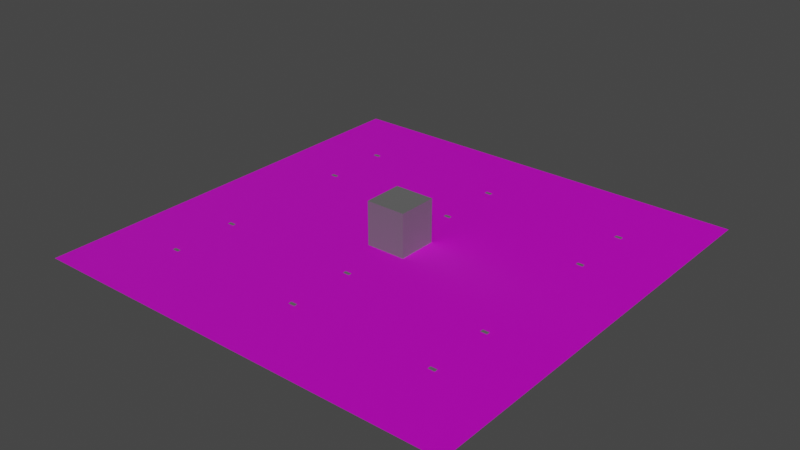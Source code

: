 # Source: roof.blend  (saved by Blender 3.6.13; exported with 4.5.12 LTS)
import bpy
from mathutils import Matrix  # noqa: F401  (used for matrix-valued properties, if any)

bpy.ops.wm.read_factory_settings(use_empty=True)
scene = bpy.context.scene
scene.name = 'Scene'

# ---- collections
col_collection = bpy.data.collections.new('Collection'); scene.collection.children.link(col_collection)

# ---- images (referenced by path relative to the original .blend; pixels are not part of the script)
import os
ASSET_DIR = os.environ.get("B2B_ASSET_DIR", "")  # directory of the original .blend (textures are referenced by path, not embedded)
HERE = os.path.dirname(os.path.abspath(__file__))  # packed textures are extracted next to this script under _unpacked/

def load_image(name, relpath, width, height, colorspace="sRGB"):
    """Load a texture the original file referenced (path relative to the .blend, or extracted next to this script)."""
    p = next((c for c in (os.path.join(HERE, relpath), os.path.join(ASSET_DIR, relpath)) if relpath and os.path.exists(c)), "")
    if p:
        img = bpy.data.images.load(p, check_existing=True)
        img.name = name
    else:  # same state as the original file: an image datablock whose file is absent (Cycles renders it pink)
        img = bpy.data.images.new(name, width, height)
        img.source = "FILE"
        img.filepath = "//" + (relpath or name)
    img.colorspace_settings.name = colorspace
    return img
img_ceiling_tiles_tiff = load_image('ceiling-tiles.tiff', 'ceiling-tiles.tiff', 1024, 1024, 'sRGB')
img_ceiling_tile_normal_png = load_image('ceiling-tile-normal.png', 'ceiling-tile-normal.png', 1024, 1024, 'sRGB')

# ---- materials (node trees are filled in below, after node groups)
mat_ceiling = bpy.data.materials.new('ceiling')
mat_ceiling.use_transparent_shadow = False
mat_metal = bpy.data.materials.new('metal')
mat_metal.use_transparent_shadow = False
mat_vent = bpy.data.materials.new('vent')
mat_vent.use_transparent_shadow = False
mat_light = bpy.data.materials.new('light')
mat_light.use_transparent_shadow = False

# ---- node groups
ng_auto_smooth = bpy.data.node_groups.new('Auto Smooth', 'GeometryNodeTree')
_s = ng_auto_smooth.interface.new_socket(name='Geometry', in_out='OUTPUT', socket_type='NodeSocketGeometry')
_s = ng_auto_smooth.interface.new_socket(name='Geometry', in_out='INPUT', socket_type='NodeSocketGeometry')
_s = ng_auto_smooth.interface.new_socket(name='Angle', in_out='INPUT', socket_type='NodeSocketFloat')
_s.subtype = 'ANGLE'
_s.min_value = 0.0
_s.max_value = 3.142
ng_auto_smooth.is_modifier = True
_N = ng_auto_smooth.nodes; _L = ng_auto_smooth.links
n0 = _N.new('NodeGroupOutput'); n0.name = 'Group Output'; n0.location = (480, -100)
n1 = _N.new('NodeGroupInput'); n1.name = 'Group Input'; n1.location = (-420, -300)
n2 = _N.new('NodeGroupInput'); n2.name = 'Group Input.001'; n2.location = (-60, -100)
n3 = _N.new('GeometryNodeSetShadeSmooth'); n3.name = 'Set Shade Smooth'; n3.location = (120, -100)
n3.domain = 'EDGE'
n4 = _N.new('GeometryNodeSetShadeSmooth'); n4.name = 'Set Shade Smooth.001'; n4.location = (300, -100)
n5 = _N.new('GeometryNodeInputMeshEdgeAngle'); n5.name = 'Edge Angle'; n5.location = (-420, -220)
n6 = _N.new('GeometryNodeInputEdgeSmooth'); n6.name = 'Is Edge Smooth'; n6.location = (-60, -160)
n7 = _N.new('GeometryNodeInputShadeSmooth'); n7.name = 'Is Face Smooth'; n7.location = (-240, -340)
n8 = _N.new('FunctionNodeBooleanMath'); n8.name = 'Boolean Math'; n8.location = (-60, -220)
n9 = _N.new('FunctionNodeCompare'); n9.name = 'Compare'; n9.location = (-240, -180)
n9.operation = 'LESS_EQUAL'
_L.new(n5.outputs[0], n9.inputs[0])
_L.new(n4.outputs[0], n0.inputs[0])
_L.new(n1.outputs[1], n9.inputs[1])
_L.new(n9.outputs[0], n8.inputs[0])
_L.new(n7.outputs[0], n8.inputs[1])
_L.new(n2.outputs[0], n3.inputs[0])
_L.new(n6.outputs[0], n3.inputs[1])
_L.new(n3.outputs[0], n4.inputs[0])
_L.new(n8.outputs[0], n3.inputs[2])
n0.is_active_output = True

# ---- material node trees
mat_ceiling.use_nodes = True; mat_ceiling.node_tree.nodes.clear()
_N = mat_ceiling.node_tree.nodes; _L = mat_ceiling.node_tree.links
n0 = _N.new('ShaderNodeBsdfPrincipled'); n0.name = 'Principled BSDF'; n0.location = (10, 300)
n0.distribution = 'GGX'
n0.subsurface_method = 'RANDOM_WALK_SKIN'
n0.inputs[3].default_value = 1.45
n0.inputs[27].default_value = (0.0, 0.0, 0.0, 1.0)
n0.inputs[28].default_value = 1.0
n1 = _N.new('ShaderNodeOutputMaterial'); n1.name = 'Material Output'; n1.location = (300, 300)
n2 = _N.new('ShaderNodeTexImage'); n2.name = 'Image Texture'; n2.location = (-280, 260)
n2.image = img_ceiling_tiles_tiff
n3 = _N.new('ShaderNodeNormalMap'); n3.name = 'Normal Map'; n3.location = (-225, -276)
n4 = _N.new('ShaderNodeTexImage'); n4.name = 'Image Texture.001'; n4.location = (-553, -304)
n4.image = img_ceiling_tile_normal_png
_L.new(n0.outputs[0], n1.inputs[0])
_L.new(n2.outputs[0], n0.inputs[0])
_L.new(n3.outputs[0], n0.inputs[5])
_L.new(n4.outputs[0], n3.inputs[1])
n1.is_active_output = True
mat_metal.use_nodes = True; mat_metal.node_tree.nodes.clear()
_N = mat_metal.node_tree.nodes; _L = mat_metal.node_tree.links
n0 = _N.new('ShaderNodeBsdfPrincipled'); n0.name = 'Principled BSDF'; n0.location = (10, 300)
n0.distribution = 'GGX'
n0.subsurface_method = 'RANDOM_WALK_SKIN'
n0.inputs[0].default_value = (0.4109, 0.4109, 0.4109, 1.0)
n0.inputs[1].default_value = 1.0
n0.inputs[2].default_value = 0.7
n0.inputs[3].default_value = 1.45
n0.inputs[27].default_value = (0.0, 0.0, 0.0, 1.0)
n0.inputs[28].default_value = 1.0
n1 = _N.new('ShaderNodeOutputMaterial'); n1.name = 'Material Output'; n1.location = (300, 300)
_L.new(n0.outputs[0], n1.inputs[0])
n1.is_active_output = True
mat_vent.use_nodes = True; mat_vent.node_tree.nodes.clear()
_N = mat_vent.node_tree.nodes; _L = mat_vent.node_tree.links
n0 = _N.new('ShaderNodeBsdfPrincipled'); n0.name = 'Principled BSDF'; n0.location = (10, 300)
n0.distribution = 'GGX'
n0.subsurface_method = 'RANDOM_WALK_SKIN'
n0.inputs[1].default_value = 0.5
n0.inputs[2].default_value = 0.2
n0.inputs[3].default_value = 1.45
n0.inputs[27].default_value = (0.0, 0.0, 0.0, 1.0)
n0.inputs[28].default_value = 1.0
n1 = _N.new('ShaderNodeOutputMaterial'); n1.name = 'Material Output'; n1.location = (300, 300)
_L.new(n0.outputs[0], n1.inputs[0])
n1.is_active_output = True
mat_light.use_nodes = True; mat_light.node_tree.nodes.clear()
_N = mat_light.node_tree.nodes; _L = mat_light.node_tree.links
n0 = _N.new('ShaderNodeBsdfPrincipled'); n0.name = 'Principled BSDF'; n0.location = (10, 300)
n0.distribution = 'GGX'
n0.subsurface_method = 'RANDOM_WALK_SKIN'
n0.inputs[3].default_value = 1.45
n0.inputs[27].default_value = (0.04203, 0.04203, 0.04203, 1.0)
n0.inputs[28].default_value = 1.0
n1 = _N.new('ShaderNodeOutputMaterial'); n1.name = 'Material Output'; n1.location = (300, 300)
_L.new(n0.outputs[0], n1.inputs[0])
n1.is_active_output = True

# ---- world
world_world = bpy.data.worlds.new('World'); scene.world = world_world
world_world.use_nodes = True; world_world.node_tree.nodes.clear()
_N = world_world.node_tree.nodes; _L = world_world.node_tree.links
n0 = _N.new('ShaderNodeOutputWorld'); n0.name = 'World Output'; n0.location = (300, 300)
n1 = _N.new('ShaderNodeBackground'); n1.name = 'Background'; n1.location = (10, 300)
n1.inputs[0].default_value = (0.05088, 0.05088, 0.05088, 1.0)
_L.new(n1.outputs[0], n0.inputs[0])
n0.is_active_output = True
world_world.color = (0.05088, 0.05088, 0.05088)
world_world.use_sun_shadow = False
world_world.sun_shadow_jitter_overblur = 0.0

# ---- meshes
me_plane = bpy.data.meshes.new('Plane')
me_plane.from_pydata([(-1.0, -1.0, 0.0), (1.0, -1.0, 0.0), (-1.0, 1.0, 0.0), (1.0, 1.0, 0.0), (-0.0937, 0.0937, -7.005e-15), (-0.0937, -0.0937, -7.005e-15), (0.0937, -0.0937, 7.005e-15), (0.0937, 0.0937, 7.005e-15)], [], [(3, 2, 4, 7), (0, 1, 6, 5), (1, 3, 7, 6), (2, 0, 5, 4)])
_uv = me_plane.uv_layers.new(name='UVMap')
_uv.uv.foreach_set('vector', [-0.05074, 0.05018, 0.9493, 0.05018, 0.4961, 0.5033, 0.4024, 0.5033, 0.9493, 1.05, -0.05074, 1.05, 0.4024, 0.597, 0.4961, 0.597, -0.05074, 1.05, -0.05074, 0.05018, 0.4024, 0.5033, 0.4024, 0.597, 0.9493, 0.05018, 0.9493, 1.05, 0.4961, 0.597, 0.4961, 0.5033])
me_plane.materials.append(mat_ceiling)
me_plane.materials.append(mat_metal)
me_plane.update()
me_plane_001 = bpy.data.meshes.new('Plane.001')
me_plane_001.from_pydata([(-1.0, -1.0, 0.0), (1.0, -1.0, 0.0), (-1.0, 1.0, 0.0), (1.0, 1.0, 0.0), (-1.0, 0.875, 0.0), (-1.0, 0.75, 0.0), (-1.0, 0.625, 0.0), (-1.0, 0.5, 0.0), (-1.0, 0.375, 0.0), (-1.0, 0.25, 0.0), (-1.0, 0.125, 0.0), (-1.0, 0.0, 0.0), (-1.0, -0.125, 0.0), (-1.0, -0.25, 0.0), (-1.0, -0.375, 0.0), (-1.0, -0.5, 0.0), (-1.0, -0.625, 0.0), (-1.0, -0.75, 0.0), (-1.0, -0.875, 0.0), (1.0, -0.875, 0.0), (1.0, -0.75, 0.0), (1.0, -0.625, 0.0), (1.0, -0.5, 0.0), (1.0, -0.375, 0.0), (1.0, -0.25, 0.0), (1.0, -0.125, 0.0), (1.0, 0.0, 0.0), (1.0, 0.125, 0.0), (1.0, 0.25, 0.0), (1.0, 0.375, 0.0), (1.0, 0.5, 0.0), (1.0, 0.625, 0.0), (1.0, 0.75, 0.0), (1.0, 0.875, 0.0)], [], [(4, 33, 3, 2), (0, 1, 19, 18), (18, 19, 20, 17), (17, 20, 21, 16), (16, 21, 22, 15), (15, 22, 23, 14), (14, 23, 24, 13), (13, 24, 25, 12), (12, 25, 26, 11), (11, 26, 27, 10), (10, 27, 28, 9), (9, 28, 29, 8), (8, 29, 30, 7), (7, 30, 31, 6), (6, 31, 32, 5), (5, 32, 33, 4)])
_uv = me_plane_001.uv_layers.new(name='UVMap')
_uv.uv.foreach_set('vector', [0.0, 0.9375, 1.0, 0.9375, 1.0, 1.0, 0.0, 1.0, 0.0, 0.0, 1.0, 0.0, 1.0, 0.0625, 0.0, 0.0625, 0.0, 0.0625, 1.0, 0.0625, 1.0, 0.125, 0.0, 0.125, 0.0, 0.125, 1.0, 0.125, 1.0, 0.1875, 0.0, 0.1875, 0.0, 0.1875, 1.0, 0.1875, 1.0, 0.25, 0.0, 0.25, 0.0, 0.25, 1.0, 0.25, 1.0, 0.3125, 0.0, 0.3125, 0.0, 0.3125, 1.0, 0.3125, 1.0, 0.375, 0.0, 0.375, 0.0, 0.375, 1.0, 0.375, 1.0, 0.4375, 0.0, 0.4375, 0.0, 0.4375, 1.0, 0.4375, 1.0, 0.5, 0.0, 0.5, 0.0, 0.5, 1.0, 0.5, 1.0, 0.5625, 0.0, 0.5625, 0.0, 0.5625, 1.0, 0.5625, 1.0, 0.625, 0.0, 0.625, 0.0, 0.625, 1.0, 0.625, 1.0, 0.6875, 0.0, 0.6875, 0.0, 0.6875, 1.0, 0.6875, 1.0, 0.75, 0.0, 0.75, 0.0, 0.75, 1.0, 0.75, 1.0, 0.8125, 0.0, 0.8125, 0.0, 0.8125, 1.0, 0.8125, 1.0, 0.875, 0.0, 0.875, 0.0, 0.875, 1.0, 0.875, 1.0, 0.9375, 0.0, 0.9375])
me_plane_001.materials.append(mat_vent)
me_plane_001.update()
me_cylinder = bpy.data.meshes.new('Cylinder')
me_cylinder.from_pydata([(-42.71, -0.3644, 2.451), (-42.71, -0.3644, 4.602), (-42.56, -0.3798, 2.451), (-42.56, -0.3798, 4.602), (-42.41, -0.4253, 2.451), (-42.41, -0.4253, 4.602), (-42.27, -0.4992, 2.451), (-42.27, -0.4992, 4.602), (-42.15, -0.5987, 2.451), (-42.15, -0.5987, 4.602), (-42.05, -0.7199, 2.451), (-42.05, -0.7199, 4.602), (-41.97, -0.8583, 2.451), (-41.97, -0.8583, 4.602), (-41.93, -1.008, 2.451), (-41.93, -1.008, 4.602), (-41.91, -1.164, 2.451), (-41.91, -1.164, 4.602), (-41.93, -1.32, 2.451), (-41.93, -1.32, 4.602), (-41.97, -1.471, 2.451), (-41.97, -1.471, 4.602), (-42.05, -1.609, 2.451), (-42.05, -1.609, 4.602), (-42.15, -1.73, 2.451), (-42.15, -1.73, 4.602), (-42.27, -1.83, 2.451), (-42.27, -1.83, 4.602), (-42.41, -1.904, 2.451), (-42.41, -1.904, 4.602), (-42.56, -1.949, 2.451), (-42.56, -1.949, 4.602), (-42.71, -1.964, 2.451), (-42.71, -1.964, 4.602), (-42.87, -1.949, 2.451), (-42.87, -1.949, 4.602), (-43.02, -1.904, 2.451), (-43.02, -1.904, 4.602), (-43.16, -1.83, 2.451), (-43.16, -1.83, 4.602), (-43.28, -1.73, 2.451), (-43.28, -1.73, 4.602), (-43.38, -1.609, 2.451), (-43.38, -1.609, 4.602), (-43.45, -1.471, 2.451), (-43.45, -1.471, 4.602), (-43.5, -1.32, 2.451), (-43.5, -1.32, 4.602), (-43.51, -1.164, 2.451), (-43.51, -1.164, 4.602), (-43.5, -1.008, 2.451), (-43.5, -1.008, 4.602), (-43.45, -0.8583, 2.451), (-43.45, -0.8583, 4.602), (-43.38, -0.7199, 2.451), (-43.38, -0.7199, 4.602), (-43.28, -0.5987, 2.451), (-43.28, -0.5987, 4.602), (-43.16, -0.4992, 2.451), (-43.16, -0.4992, 4.602), (-43.02, -0.4253, 2.451), (-43.02, -0.4253, 4.602), (-42.87, -0.3798, 2.451), (-42.87, -0.3798, 4.602), (-43.68, -0.1948, 4.711), (-43.68, -0.1948, 4.593), (-41.74, -0.1948, 4.711), (-41.74, -0.1948, 4.593), (-43.68, -1.648, 4.711), (-43.2, -2.134, 4.711), (-43.2, -2.134, 4.593), (-43.68, -1.648, 4.593), (-42.23, -2.134, 4.711), (-41.74, -1.648, 4.711), (-41.74, -1.648, 4.593), (-42.23, -2.134, 4.593), (-43.68, -0.1948, 2.342), (-43.68, -0.1948, 2.46), (-41.74, -0.1948, 2.342), (-41.74, -0.1948, 2.46), (-43.68, -1.648, 2.342), (-43.2, -2.134, 2.342), (-43.2, -2.134, 2.46), (-43.68, -1.648, 2.46), (-42.23, -2.134, 2.342), (-41.74, -1.648, 2.342), (-41.74, -1.648, 2.46), (-42.23, -2.134, 2.46)], [], [(0, 1, 3, 2), (2, 3, 5, 4), (4, 5, 7, 6), (6, 7, 9, 8), (8, 9, 11, 10), (10, 11, 13, 12), (12, 13, 15, 14), (14, 15, 17, 16), (16, 17, 19, 18), (18, 19, 21, 20), (20, 21, 23, 22), (22, 23, 25, 24), (24, 25, 27, 26), (26, 27, 29, 28), (28, 29, 31, 30), (30, 31, 33, 32), (32, 33, 35, 34), (34, 35, 37, 36), (36, 37, 39, 38), (38, 39, 41, 40), (40, 41, 43, 42), (42, 43, 45, 44), (44, 45, 47, 46), (46, 47, 49, 48), (48, 49, 51, 50), (50, 51, 53, 52), (52, 53, 55, 54), (54, 55, 57, 56), (56, 57, 59, 58), (58, 59, 61, 60), (3, 1, 63, 61, 59, 57, 55, 53, 51, 49, 47, 45, 43, 41, 39, 37, 35, 33, 31, 29, 27, 25, 23, 21, 19, 17, 15, 13, 11, 9, 7, 5), (60, 61, 63, 62), (62, 63, 1, 0), (0, 2, 4, 6, 8, 10, 12, 14, 16, 18, 20, 22, 24, 26, 28, 30, 32, 34, 36, 38, 40, 42, 44, 46, 48, 50, 52, 54, 56, 58, 60, 62), (72, 73, 66, 64, 68, 69), (74, 67, 66, 73), (70, 71, 65, 67, 74, 75), (68, 64, 65, 71), (67, 65, 64, 66), (70, 69, 68, 71), (72, 75, 74, 73), (70, 75, 72, 69), (84, 81, 80, 76, 78, 85), (86, 85, 78, 79), (82, 87, 86, 79, 77, 83), (80, 83, 77, 76), (79, 78, 76, 77), (82, 83, 80, 81), (84, 85, 86, 87), (82, 81, 84, 87)])
me_cylinder.polygons.foreach_set('use_smooth', [1, 1, 1, 1, 1, 1, 1, 1, 1, 1, 1, 1, 1, 1, 1, 1, 1, 1, 1, 1, 1, 1, 1, 1, 1, 1, 1, 1, 1, 1, 1, 1, 1, 1, 0, 0, 0, 0, 0, 0, 0, 0, 0, 0, 0, 0, 0, 0, 0, 0])
me_cylinder.polygons.foreach_set('material_index', [0, 0, 0, 0, 0, 0, 0, 0, 0, 0, 0, 0, 0, 0, 0, 0, 0, 0, 0, 0, 0, 0, 0, 0, 0, 0, 0, 0, 0, 0, 0, 0, 0, 0, 1, 1, 1, 1, 1, 1, 1, 1, 1, 1, 1, 1, 1, 1, 1, 1])
_uv = me_cylinder.uv_layers.new(name='UVMap')
_uv.uv.foreach_set('vector', [1.0, 0.5, 1.0, 1.0, 0.9688, 1.0, 0.9688, 0.5, 0.9688, 0.5, 0.9688, 1.0, 0.9375, 1.0, 0.9375, 0.5, 0.9375, 0.5, 0.9375, 1.0, 0.9062, 1.0, 0.9062, 0.5, 0.9062, 0.5, 0.9062, 1.0, 0.875, 1.0, 0.875, 0.5, 0.875, 0.5, 0.875, 1.0, 0.8438, 1.0, 0.8438, 0.5, 0.8438, 0.5, 0.8438, 1.0, 0.8125, 1.0, 0.8125, 0.5, 0.8125, 0.5, 0.8125, 1.0, 0.7812, 1.0, 0.7812, 0.5, 0.7812, 0.5, 0.7812, 1.0, 0.75, 1.0, 0.75, 0.5, 0.75, 0.5, 0.75, 1.0, 0.7188, 1.0, 0.7188, 0.5, 0.7188, 0.5, 0.7188, 1.0, 0.6875, 1.0, 0.6875, 0.5, 0.6875, 0.5, 0.6875, 1.0, 0.6562, 1.0, 0.6562, 0.5, 0.6562, 0.5, 0.6562, 1.0, 0.625, 1.0, 0.625, 0.5, 0.625, 0.5, 0.625, 1.0, 0.5938, 1.0, 0.5938, 0.5, 0.5938, 0.5, 0.5938, 1.0, 0.5625, 1.0, 0.5625, 0.5, 0.5625, 0.5, 0.5625, 1.0, 0.5312, 1.0, 0.5312, 0.5, 0.5312, 0.5, 0.5312, 1.0, 0.5, 1.0, 0.5, 0.5, 0.5, 0.5, 0.5, 1.0, 0.4688, 1.0, 0.4688, 0.5, 0.4688, 0.5, 0.4688, 1.0, 0.4375, 1.0, 0.4375, 0.5, 0.4375, 0.5, 0.4375, 1.0, 0.4062, 1.0, 0.4062, 0.5, 0.4062, 0.5, 0.4062, 1.0, 0.375, 1.0, 0.375, 0.5, 0.375, 0.5, 0.375, 1.0, 0.3438, 1.0, 0.3438, 0.5, 0.3438, 0.5, 0.3438, 1.0, 0.3125, 1.0, 0.3125, 0.5, 0.3125, 0.5, 0.3125, 1.0, 0.2812, 1.0, 0.2812, 0.5, 0.2812, 0.5, 0.2812, 1.0, 0.25, 1.0, 0.25, 0.5, 0.25, 0.5, 0.25, 1.0, 0.2188, 1.0, 0.2188, 0.5, 0.2188, 0.5, 0.2188, 1.0, 0.1875, 1.0, 0.1875, 0.5, 0.1875, 0.5, 0.1875, 1.0, 0.1562, 1.0, 0.1562, 0.5, 0.1562, 0.5, 0.1562, 1.0, 0.125, 1.0, 0.125, 0.5, 0.125, 0.5, 0.125, 1.0, 0.09375, 1.0, 0.09375, 0.5, 0.09375, 0.5, 0.09375, 1.0, 0.0625, 1.0, 0.0625, 0.5, 0.2968, 0.4854, 0.25, 0.49, 0.2032, 0.4854, 0.1582, 0.4717, 0.1167, 0.4496, 0.08029, 0.4197, 0.05045, 0.3833, 0.02827, 0.3418, 0.01461, 0.2968, 0.01, 0.25, 0.01461, 0.2032, 0.02827, 0.1582, 0.05045, 0.1167, 0.08029, 0.08029, 0.1167, 0.05045, 0.1582, 0.02827, 0.2032, 0.01461, 0.25, 0.01, 0.2968, 0.01461, 0.3418, 0.02827, 0.3833, 0.05045, 0.4197, 0.08029, 0.4496, 0.1167, 0.4717, 0.1582, 0.4854, 0.2032, 0.49, 0.25, 0.4854, 0.2968, 0.4717, 0.3418, 0.4496, 0.3833, 0.4197, 0.4197, 0.3833, 0.4496, 0.3418, 0.4717, 0.0625, 0.5, 0.0625, 1.0, 0.03125, 1.0, 0.03125, 0.5, 0.03125, 0.5, 0.03125, 1.0, 0.0, 1.0, 0.0, 0.5, 0.75, 0.49, 0.7968, 0.4854, 0.8418, 0.4717, 0.8833, 0.4496, 0.9197, 0.4197, 0.9496, 0.3833, 0.9717, 0.3418, 0.9854, 0.2968, 0.99, 0.25, 0.9854, 0.2032, 0.9717, 0.1582, 0.9496, 0.1167, 0.9197, 0.08029, 0.8833, 0.05045, 0.8418, 0.02827, 0.7968, 0.01461, 0.75, 0.01, 0.7032, 0.01461, 0.6582, 0.02827, 0.6167, 0.05045, 0.5803, 0.08029, 0.5504, 0.1167, 0.5283, 0.1582, 0.5146, 0.2032, 0.51, 0.25, 0.5146, 0.2968, 0.5283, 0.3418, 0.5504, 0.3833, 0.5803, 0.4197, 0.6167, 0.4496, 0.6582, 0.4717, 0.7032, 0.4854, 0.375, 0.8126, 0.4376, 0.75, 0.625, 0.75, 0.625, 1.0, 0.4376, 1.0, 0.375, 0.9374, 0.4376, 0.5, 0.625, 0.5, 0.625, 0.75, 0.4376, 0.75, 0.375, 0.3126, 0.4376, 0.25, 0.625, 0.25, 0.625, 0.5, 0.4376, 0.5, 0.375, 0.4374, 0.4376, 0.0, 0.625, 0.0, 0.625, 0.25, 0.4376, 0.25, 0.625, 0.5, 0.875, 0.5, 0.875, 0.75, 0.625, 0.75, 0.1876, 0.5, 0.1876, 0.75, 0.125, 0.75, 0.125, 0.5, 0.3124, 0.75, 0.3124, 0.5, 0.4376, 0.5, 0.4376, 0.75, 0.1876, 0.5, 0.3124, 0.5, 0.3124, 0.75, 0.1876, 0.75, 0.375, 0.8126, 0.375, 0.9374, 0.4376, 1.0, 0.625, 1.0, 0.625, 0.75, 0.4376, 0.75, 0.4376, 0.5, 0.4376, 0.75, 0.625, 0.75, 0.625, 0.5, 0.375, 0.3126, 0.375, 0.4374, 0.4376, 0.5, 0.625, 0.5, 0.625, 0.25, 0.4376, 0.25, 0.4376, 0.0, 0.4376, 0.25, 0.625, 0.25, 0.625, 0.0, 0.625, 0.5, 0.625, 0.75, 0.875, 0.75, 0.875, 0.5, 0.1876, 0.5, 0.125, 0.5, 0.125, 0.75, 0.1876, 0.75, 0.3124, 0.75, 0.4376, 0.75, 0.4376, 0.5, 0.3124, 0.5, 0.1876, 0.5, 0.1876, 0.75, 0.3124, 0.75, 0.3124, 0.5])
me_cylinder.materials.append(mat_light)
me_cylinder.materials.append(mat_metal)
me_cylinder.update()
me_cylinder_001 = bpy.data.meshes.new('Cylinder.001')
me_cylinder_001.from_pydata([(-0.06469, -0.3644, 2.451), (-0.06469, -0.3644, 4.602), (0.09138, -0.3798, 2.451), (0.09138, -0.3798, 4.602), (0.2415, -0.4253, 2.451), (0.2415, -0.4253, 4.602), (0.3798, -0.4992, 2.451), (0.3798, -0.4992, 4.602), (0.501, -0.5987, 2.451), (0.501, -0.5987, 4.602), (0.6005, -0.7199, 2.451), (0.6005, -0.7199, 4.602), (0.6744, -0.8583, 2.451), (0.6744, -0.8583, 4.602), (0.7199, -1.008, 2.451), (0.7199, -1.008, 4.602), (0.7353, -1.164, 2.451), (0.7353, -1.164, 4.602), (0.7199, -1.32, 2.451), (0.7199, -1.32, 4.602), (0.6744, -1.471, 2.451), (0.6744, -1.471, 4.602), (0.6005, -1.609, 2.451), (0.6005, -1.609, 4.602), (0.501, -1.73, 2.451), (0.501, -1.73, 4.602), (0.3798, -1.83, 2.451), (0.3798, -1.83, 4.602), (0.2415, -1.904, 2.451), (0.2415, -1.904, 4.602), (0.09138, -1.949, 2.451), (0.09138, -1.949, 4.602), (-0.06469, -1.964, 2.451), (-0.06469, -1.964, 4.602), (-0.2208, -1.949, 2.451), (-0.2208, -1.949, 4.602), (-0.3708, -1.904, 2.451), (-0.3708, -1.904, 4.602), (-0.5091, -1.83, 2.451), (-0.5091, -1.83, 4.602), (-0.6304, -1.73, 2.451), (-0.6304, -1.73, 4.602), (-0.7299, -1.609, 2.451), (-0.7299, -1.609, 4.602), (-0.8038, -1.471, 2.451), (-0.8038, -1.471, 4.602), (-0.8493, -1.32, 2.451), (-0.8493, -1.32, 4.602), (-0.8647, -1.164, 2.451), (-0.8647, -1.164, 4.602), (-0.8493, -1.008, 2.451), (-0.8493, -1.008, 4.602), (-0.8038, -0.8583, 2.451), (-0.8038, -0.8583, 4.602), (-0.7299, -0.7199, 2.451), (-0.7299, -0.7199, 4.602), (-0.6304, -0.5987, 2.451), (-0.6304, -0.5987, 4.602), (-0.5091, -0.4992, 2.451), (-0.5091, -0.4992, 4.602), (-0.3708, -0.4253, 2.451), (-0.3708, -0.4253, 4.602), (-0.2208, -0.3798, 2.451), (-0.2208, -0.3798, 4.602), (-1.034, -0.1948, 4.711), (-1.034, -0.1948, 4.593), (0.905, -0.1948, 4.711), (0.905, -0.1948, 4.593), (-1.034, -1.648, 4.711), (-0.5487, -2.134, 4.711), (-0.5487, -2.134, 4.593), (-1.034, -1.648, 4.593), (0.4193, -2.134, 4.711), (0.905, -1.648, 4.711), (0.905, -1.648, 4.593), (0.4193, -2.134, 4.593), (-1.034, -0.1948, 2.342), (-1.034, -0.1948, 2.46), (0.905, -0.1948, 2.342), (0.905, -0.1948, 2.46), (-1.034, -1.648, 2.342), (-0.5487, -2.134, 2.342), (-0.5487, -2.134, 2.46), (-1.034, -1.648, 2.46), (0.4193, -2.134, 2.342), (0.905, -1.648, 2.342), (0.905, -1.648, 2.46), (0.4193, -2.134, 2.46)], [], [(0, 1, 3, 2), (2, 3, 5, 4), (4, 5, 7, 6), (6, 7, 9, 8), (8, 9, 11, 10), (10, 11, 13, 12), (12, 13, 15, 14), (14, 15, 17, 16), (16, 17, 19, 18), (18, 19, 21, 20), (20, 21, 23, 22), (22, 23, 25, 24), (24, 25, 27, 26), (26, 27, 29, 28), (28, 29, 31, 30), (30, 31, 33, 32), (32, 33, 35, 34), (34, 35, 37, 36), (36, 37, 39, 38), (38, 39, 41, 40), (40, 41, 43, 42), (42, 43, 45, 44), (44, 45, 47, 46), (46, 47, 49, 48), (48, 49, 51, 50), (50, 51, 53, 52), (52, 53, 55, 54), (54, 55, 57, 56), (56, 57, 59, 58), (58, 59, 61, 60), (3, 1, 63, 61, 59, 57, 55, 53, 51, 49, 47, 45, 43, 41, 39, 37, 35, 33, 31, 29, 27, 25, 23, 21, 19, 17, 15, 13, 11, 9, 7, 5), (60, 61, 63, 62), (62, 63, 1, 0), (0, 2, 4, 6, 8, 10, 12, 14, 16, 18, 20, 22, 24, 26, 28, 30, 32, 34, 36, 38, 40, 42, 44, 46, 48, 50, 52, 54, 56, 58, 60, 62), (72, 73, 66, 64, 68, 69), (74, 67, 66, 73), (70, 71, 65, 67, 74, 75), (68, 64, 65, 71), (67, 65, 64, 66), (70, 69, 68, 71), (72, 75, 74, 73), (70, 75, 72, 69), (84, 81, 80, 76, 78, 85), (86, 85, 78, 79), (82, 87, 86, 79, 77, 83), (80, 83, 77, 76), (79, 78, 76, 77), (82, 83, 80, 81), (84, 85, 86, 87), (82, 81, 84, 87)])
me_cylinder_001.polygons.foreach_set('use_smooth', [1, 1, 1, 1, 1, 1, 1, 1, 1, 1, 1, 1, 1, 1, 1, 1, 1, 1, 1, 1, 1, 1, 1, 1, 1, 1, 1, 1, 1, 1, 1, 1, 1, 1, 0, 0, 0, 0, 0, 0, 0, 0, 0, 0, 0, 0, 0, 0, 0, 0])
me_cylinder_001.polygons.foreach_set('material_index', [0, 0, 0, 0, 0, 0, 0, 0, 0, 0, 0, 0, 0, 0, 0, 0, 0, 0, 0, 0, 0, 0, 0, 0, 0, 0, 0, 0, 0, 0, 0, 0, 0, 0, 1, 1, 1, 1, 1, 1, 1, 1, 1, 1, 1, 1, 1, 1, 1, 1])
_uv = me_cylinder_001.uv_layers.new(name='UVMap')
_uv.uv.foreach_set('vector', [1.0, 0.5, 1.0, 1.0, 0.9688, 1.0, 0.9688, 0.5, 0.9688, 0.5, 0.9688, 1.0, 0.9375, 1.0, 0.9375, 0.5, 0.9375, 0.5, 0.9375, 1.0, 0.9062, 1.0, 0.9062, 0.5, 0.9062, 0.5, 0.9062, 1.0, 0.875, 1.0, 0.875, 0.5, 0.875, 0.5, 0.875, 1.0, 0.8438, 1.0, 0.8438, 0.5, 0.8438, 0.5, 0.8438, 1.0, 0.8125, 1.0, 0.8125, 0.5, 0.8125, 0.5, 0.8125, 1.0, 0.7812, 1.0, 0.7812, 0.5, 0.7812, 0.5, 0.7812, 1.0, 0.75, 1.0, 0.75, 0.5, 0.75, 0.5, 0.75, 1.0, 0.7188, 1.0, 0.7188, 0.5, 0.7188, 0.5, 0.7188, 1.0, 0.6875, 1.0, 0.6875, 0.5, 0.6875, 0.5, 0.6875, 1.0, 0.6562, 1.0, 0.6562, 0.5, 0.6562, 0.5, 0.6562, 1.0, 0.625, 1.0, 0.625, 0.5, 0.625, 0.5, 0.625, 1.0, 0.5938, 1.0, 0.5938, 0.5, 0.5938, 0.5, 0.5938, 1.0, 0.5625, 1.0, 0.5625, 0.5, 0.5625, 0.5, 0.5625, 1.0, 0.5312, 1.0, 0.5312, 0.5, 0.5312, 0.5, 0.5312, 1.0, 0.5, 1.0, 0.5, 0.5, 0.5, 0.5, 0.5, 1.0, 0.4688, 1.0, 0.4688, 0.5, 0.4688, 0.5, 0.4688, 1.0, 0.4375, 1.0, 0.4375, 0.5, 0.4375, 0.5, 0.4375, 1.0, 0.4062, 1.0, 0.4062, 0.5, 0.4062, 0.5, 0.4062, 1.0, 0.375, 1.0, 0.375, 0.5, 0.375, 0.5, 0.375, 1.0, 0.3438, 1.0, 0.3438, 0.5, 0.3438, 0.5, 0.3438, 1.0, 0.3125, 1.0, 0.3125, 0.5, 0.3125, 0.5, 0.3125, 1.0, 0.2812, 1.0, 0.2812, 0.5, 0.2812, 0.5, 0.2812, 1.0, 0.25, 1.0, 0.25, 0.5, 0.25, 0.5, 0.25, 1.0, 0.2188, 1.0, 0.2188, 0.5, 0.2188, 0.5, 0.2188, 1.0, 0.1875, 1.0, 0.1875, 0.5, 0.1875, 0.5, 0.1875, 1.0, 0.1562, 1.0, 0.1562, 0.5, 0.1562, 0.5, 0.1562, 1.0, 0.125, 1.0, 0.125, 0.5, 0.125, 0.5, 0.125, 1.0, 0.09375, 1.0, 0.09375, 0.5, 0.09375, 0.5, 0.09375, 1.0, 0.0625, 1.0, 0.0625, 0.5, 0.2968, 0.4854, 0.25, 0.49, 0.2032, 0.4854, 0.1582, 0.4717, 0.1167, 0.4496, 0.08029, 0.4197, 0.05045, 0.3833, 0.02827, 0.3418, 0.01461, 0.2968, 0.01, 0.25, 0.01461, 0.2032, 0.02827, 0.1582, 0.05045, 0.1167, 0.08029, 0.08029, 0.1167, 0.05045, 0.1582, 0.02827, 0.2032, 0.01461, 0.25, 0.01, 0.2968, 0.01461, 0.3418, 0.02827, 0.3833, 0.05045, 0.4197, 0.08029, 0.4496, 0.1167, 0.4717, 0.1582, 0.4854, 0.2032, 0.49, 0.25, 0.4854, 0.2968, 0.4717, 0.3418, 0.4496, 0.3833, 0.4197, 0.4197, 0.3833, 0.4496, 0.3418, 0.4717, 0.0625, 0.5, 0.0625, 1.0, 0.03125, 1.0, 0.03125, 0.5, 0.03125, 0.5, 0.03125, 1.0, 0.0, 1.0, 0.0, 0.5, 0.75, 0.49, 0.7968, 0.4854, 0.8418, 0.4717, 0.8833, 0.4496, 0.9197, 0.4197, 0.9496, 0.3833, 0.9717, 0.3418, 0.9854, 0.2968, 0.99, 0.25, 0.9854, 0.2032, 0.9717, 0.1582, 0.9496, 0.1167, 0.9197, 0.08029, 0.8833, 0.05045, 0.8418, 0.02827, 0.7968, 0.01461, 0.75, 0.01, 0.7032, 0.01461, 0.6582, 0.02827, 0.6167, 0.05045, 0.5803, 0.08029, 0.5504, 0.1167, 0.5283, 0.1582, 0.5146, 0.2032, 0.51, 0.25, 0.5146, 0.2968, 0.5283, 0.3418, 0.5504, 0.3833, 0.5803, 0.4197, 0.6167, 0.4496, 0.6582, 0.4717, 0.7032, 0.4854, 0.375, 0.8126, 0.4376, 0.75, 0.625, 0.75, 0.625, 1.0, 0.4376, 1.0, 0.375, 0.9374, 0.4376, 0.5, 0.625, 0.5, 0.625, 0.75, 0.4376, 0.75, 0.375, 0.3126, 0.4376, 0.25, 0.625, 0.25, 0.625, 0.5, 0.4376, 0.5, 0.375, 0.4374, 0.4376, 0.0, 0.625, 0.0, 0.625, 0.25, 0.4376, 0.25, 0.625, 0.5, 0.875, 0.5, 0.875, 0.75, 0.625, 0.75, 0.1876, 0.5, 0.1876, 0.75, 0.125, 0.75, 0.125, 0.5, 0.3124, 0.75, 0.3124, 0.5, 0.4376, 0.5, 0.4376, 0.75, 0.1876, 0.5, 0.3124, 0.5, 0.3124, 0.75, 0.1876, 0.75, 0.375, 0.8126, 0.375, 0.9374, 0.4376, 1.0, 0.625, 1.0, 0.625, 0.75, 0.4376, 0.75, 0.4376, 0.5, 0.4376, 0.75, 0.625, 0.75, 0.625, 0.5, 0.375, 0.3126, 0.375, 0.4374, 0.4376, 0.5, 0.625, 0.5, 0.625, 0.25, 0.4376, 0.25, 0.4376, 0.0, 0.4376, 0.25, 0.625, 0.25, 0.625, 0.0, 0.625, 0.5, 0.625, 0.75, 0.875, 0.75, 0.875, 0.5, 0.1876, 0.5, 0.125, 0.5, 0.125, 0.75, 0.1876, 0.75, 0.3124, 0.75, 0.4376, 0.75, 0.4376, 0.5, 0.3124, 0.5, 0.1876, 0.5, 0.1876, 0.75, 0.3124, 0.75, 0.3124, 0.5])
me_cylinder_001.materials.append(mat_light)
me_cylinder_001.materials.append(mat_metal)
me_cylinder_001.update()
me_plane_002 = bpy.data.meshes.new('Plane.002')
me_plane_002.from_pydata([(-0.0937, 0.0937, -7.005e-15), (-0.0937, -0.0937, -7.005e-15), (0.0937, -0.0937, 7.005e-15), (0.0937, 0.0937, 7.005e-15), (-0.0937, 0.0937, -0.2042), (-0.0937, -0.0937, -0.2042), (0.0937, -0.0937, -0.2042), (0.0937, 0.0937, -0.2042)], [], [(3, 0, 4, 7), (1, 2, 6, 5), (2, 3, 7, 6), (0, 1, 5, 4), (4, 5, 6, 7)])
me_plane_002.polygons.foreach_set('material_index', [1, 1, 1, 1, 1])
_uv = me_plane_002.uv_layers.new(name='UVMap')
_uv.uv.foreach_set('vector', [1.0, 1.0, 0.0, 1.0, 0.0, 1.0, 1.0, 1.0, 0.0, 0.0, 1.0, 0.0, 1.0, 0.0, 0.0, 0.0, 1.0, 0.0, 1.0, 1.0, 1.0, 1.0, 1.0, 0.0, 0.0, 1.0, 0.0, 0.0, 0.0, 0.0, 0.0, 1.0, 0.0, 1.0, 0.0, 0.0, 1.0, 0.0, 1.0, 1.0])
me_plane_002.materials.append(mat_ceiling)
me_plane_002.materials.append(mat_metal)
me_plane_002.update()

# ---- objects
ob_plane = bpy.data.objects.new('Plane', me_plane)
ob_vent = bpy.data.objects.new('vent', me_plane_001)
ob_cylinder = bpy.data.objects.new('Cylinder', me_cylinder)
ob_cylinder_001 = bpy.data.objects.new('Cylinder.001', me_cylinder_001)
ob_shaft = bpy.data.objects.new('shaft', me_plane_002)

# ---- transforms, parenting, visibility, modifiers, constraints
ob_plane.location = (0.0, 0.0, 0.0)
ob_plane.rotation_euler = (-0.0, 3.142, -0.0)
ob_plane.scale = (6.0, 6.0, 6.0)
ob_vent.location = (0.0, 0.0, -0.0001419)
ob_vent.scale = (0.5361, 0.5361, 0.5361)
_m = ob_vent.modifiers.new('Wireframe', 'WIREFRAME')
_m.thickness = 0.1
_m.use_boundary = True
ob_cylinder.location = (0.0, 0.0, 0.02219)
ob_cylinder.rotation_euler = (1.571, -0.0, 0.0)
ob_cylinder.scale = (0.09476, 0.09476, 0.8177)
_m = ob_cylinder.modifiers.new('Mirror', 'MIRROR')
_m.use_axis = (True, False, True)
_m = ob_cylinder.modifiers.new('Auto Smooth', 'NODES')
_m.node_group = ng_auto_smooth
_gi = [s.identifier for s in ng_auto_smooth.interface.items_tree if s.item_type == 'SOCKET' and s.in_out == 'INPUT']
_m[_gi[1]] = 0.5236  # Angle
ob_cylinder_001.location = (0.0, 0.0, 0.02219)
ob_cylinder_001.rotation_euler = (1.571, -0.0, 0.0)
ob_cylinder_001.scale = (0.09476, 0.09476, 0.8177)
_m = ob_cylinder_001.modifiers.new('Mirror', 'MIRROR')
_m.use_axis = (False, False, True)
_m = ob_cylinder_001.modifiers.new('Auto Smooth', 'NODES')
_m.node_group = ng_auto_smooth
_gi = [s.identifier for s in ng_auto_smooth.interface.items_tree if s.item_type == 'SOCKET' and s.in_out == 'INPUT']
_m[_gi[1]] = 0.5236  # Angle
ob_shaft.location = (0.0, 0.0, 0.0)
ob_shaft.rotation_euler = (-0.0, 3.142, -0.0)
ob_shaft.scale = (6.0, 6.0, 6.0)

# ---- collection membership
col_collection.objects.link(ob_plane)
col_collection.objects.link(ob_vent)
col_collection.objects.link(ob_cylinder)
col_collection.objects.link(ob_cylinder_001)
col_collection.objects.link(ob_shaft)

# ---- scene / render settings (as saved in the file)
scene.frame_start = 1; scene.frame_end = 250; scene.frame_set(1)
scene.render.engine = 'BLENDER_EEVEE_NEXT'
scene.cycles.sampling_pattern = 'TABULATED_SOBOL'
scene.view_settings.view_transform = 'Filmic'
bpy.context.view_layer.update()

# ---- added for rendering (the .blend has no active camera and no usable light): camera, sun
cam_auto = bpy.data.cameras.new('AutoCamera')
cam_auto.lens = 50.0
cam_auto.sensor_width = 36.0
cam_auto.clip_end = 1000.0
ob_auto_camera = bpy.data.objects.new('AutoCamera', cam_auto)
scene.collection.objects.link(ob_auto_camera)
ob_auto_camera.location = (15.7553, -18.9064, 13.1267)
ob_auto_camera.rotation_euler = (1.09748, -7.21219e-08, 0.694738)
scene.camera = ob_auto_camera
light_auto_sun = bpy.data.lights.new('AutoSun', 'SUN')
light_auto_sun.energy = 3.0
light_auto_sun.angle = 0.0523599
ob_auto_sun = bpy.data.objects.new('AutoSun', light_auto_sun)
scene.collection.objects.link(ob_auto_sun)
ob_auto_sun.rotation_euler = (0.872665, 0.174533, 0.523599)
bpy.context.view_layer.update()
